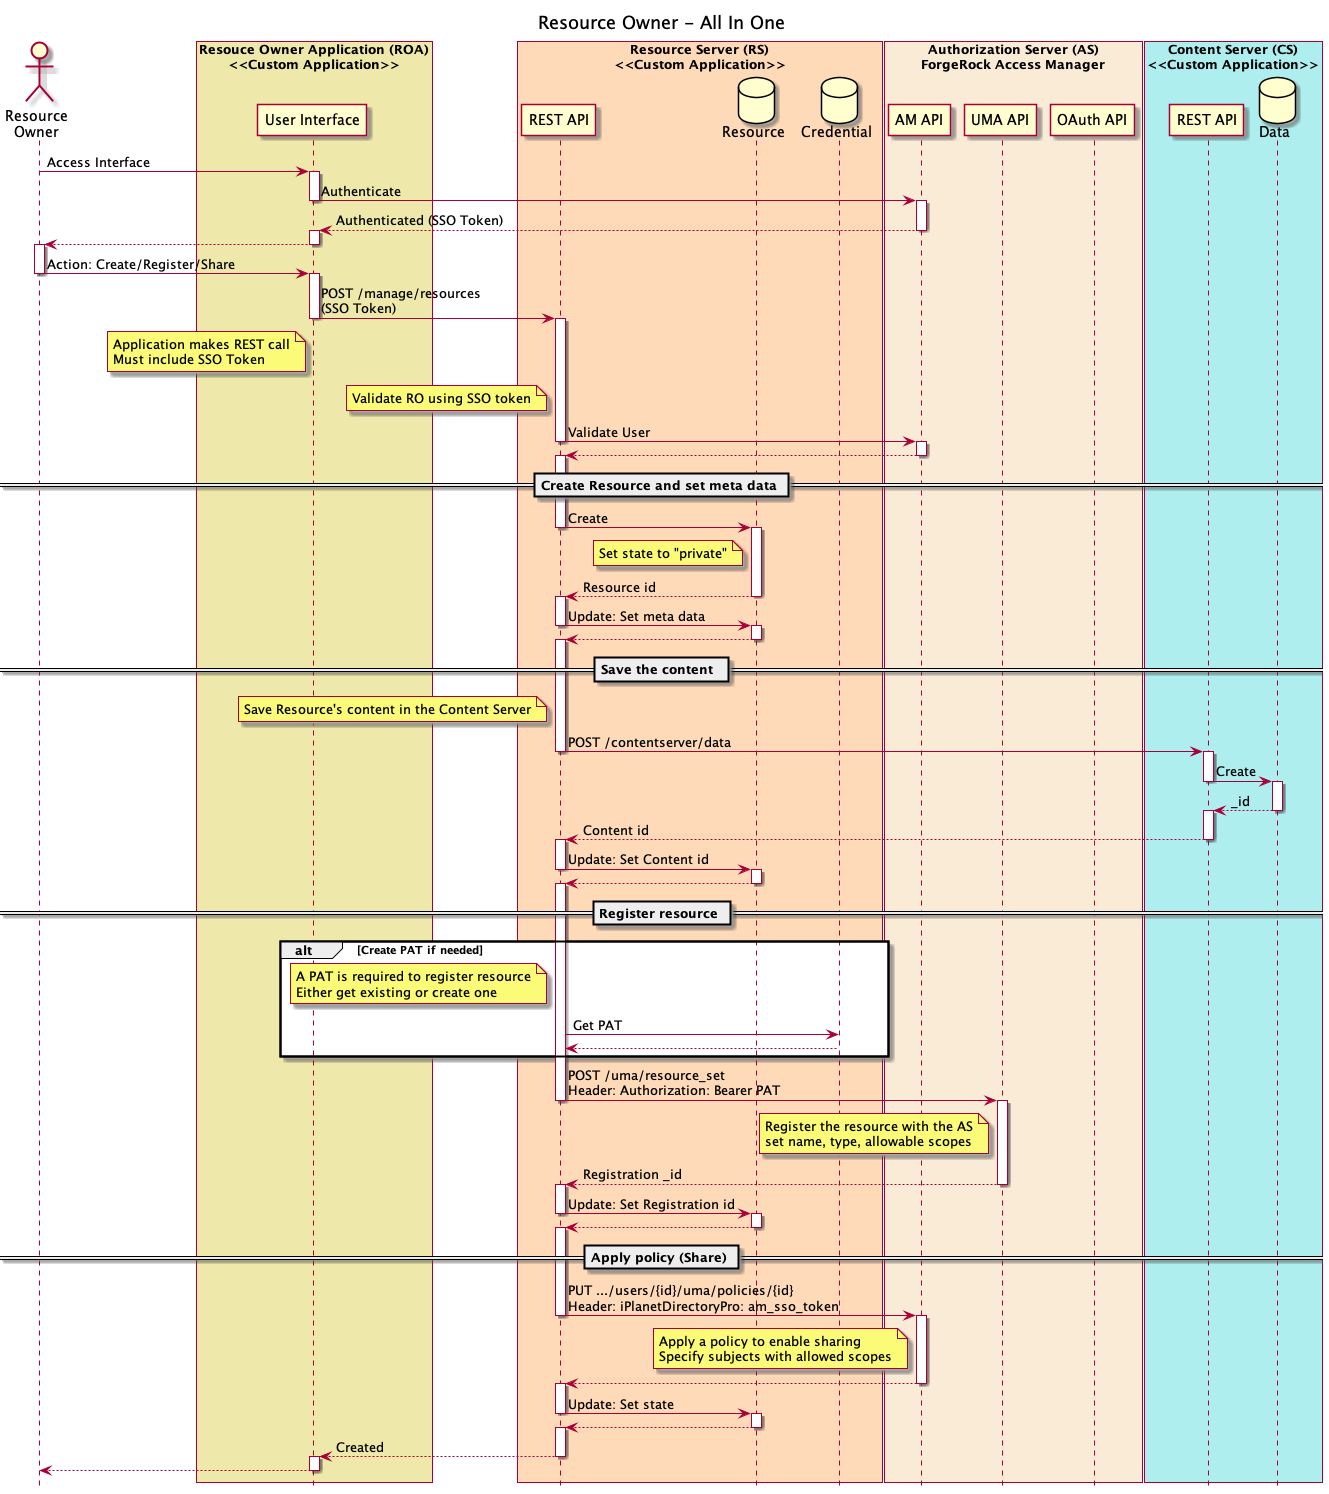

The diagram above was rendered by PlantUML. Its source (embedded in the PNG):
@startuml
title Resource Owner - All In One
hide footbox

actor "Resource\nOwner" as RO

box "Resouce Owner Application (ROA)\n<<Custom Application>>" #palegoldenrod
participant "User Interface" as ROAUI
end box

box "Resource Server (RS)\n<<Custom Application>>" #peachpuff
participant "REST API" as RSREST
database "Resource" as RSRESOURCE
database "Credential" as RSCRED
end box

box "Authorization Server (AS)\nForgeRock Access Manager" #antiquewhite
participant "AM API" as AMREST
participant "UMA API" as UMAREST
participant "OAuth API" as OAUTHREST
end box

box "Content Server (CS)\n<<Custom Application>>" #paleturquoise
participant "REST API" as CSREST
database "Data" as CSDATA
end box

RO->ROAUI: Access Interface 

activate ROAUI

ROAUI->AMREST: Authenticate

deactivate ROAUI

activate AMREST

AMREST-->ROAUI: Authenticated (SSO Token)

deactivate AMREST

activate ROAUI

ROAUI-->RO

deactivate ROAUI

activate RO

RO->ROAUI: Action: Create/Register/Share

deactivate RO

activate ROAUI

ROAUI->RSREST: POST /manage/resources\n(SSO Token)

note left of ROAUI
Application makes REST call
Must include SSO Token
end note

deactivate ROAUI

activate RSREST

note left of RSREST
Validate RO using SSO token
end note

RSREST->AMREST: Validate User

deactivate RSREST

activate AMREST

AMREST-->RSREST

deactivate AMREST

== Create Resource and set meta data ==

activate RSREST

RSREST->RSRESOURCE: Create

note left of RSRESOURCE
Set state to "private"
end note

deactivate RSREST

activate RSRESOURCE

RSRESOURCE-->RSREST: Resource id

deactivate RSRESOURCE

activate RSREST

RSREST->RSRESOURCE: Update: Set meta data 

deactivate RSREST

activate RSRESOURCE

RSRESOURCE-->RSREST

deactivate RSRESOURCE

== Save the content  ==

activate RSREST

note left of RSREST
Save Resource's content in the Content Server
end note

RSREST->CSREST: POST /contentserver/data

deactivate RSREST

activate CSREST

CSREST->CSDATA: Create

deactivate CSREST

activate CSDATA

CSDATA-->CSREST: _id

deactivate CSDATA

activate CSREST

CSREST-->RSREST: Content id

deactivate CSREST

activate RSREST

RSREST->RSRESOURCE: Update: Set Content id 

deactivate RSREST

activate RSRESOURCE

RSRESOURCE-->RSREST

deactivate RSRESOURCE

activate RSREST

== Register resource ==

alt Create PAT if needed
  note left of RSREST
  A PAT is required to register resource
  Either get existing or create one
  end note

RSREST->RSCRED: Get PAT

RSCRED-->RSREST

end

RSREST->UMAREST: POST /uma/resource_set\nHeader: Authorization: Bearer PAT

note left of UMAREST
Register the resource with the AS
set name, type, allowable scopes
end note

deactivate RSREST

activate UMAREST

UMAREST-->RSREST: Registration _id

deactivate UMAREST

activate RSREST

RSREST->RSRESOURCE: Update: Set Registration id 

deactivate RSREST

activate RSRESOURCE

RSRESOURCE-->RSREST

deactivate RSRESOURCE


activate RSREST

== Apply policy (Share) ==

RSREST->AMREST: PUT .../users/{id}/uma/policies/{id}\nHeader: iPlanetDirectoryPro: am_sso_token

note left of AMREST
Apply a policy to enable sharing
Specify subjects with allowed scopes
end note

deactivate RSREST

activate AMREST

AMREST-->RSREST

deactivate AMREST

activate RSREST

RSREST->RSRESOURCE: Update: Set state 

deactivate RSREST

activate RSRESOURCE

RSRESOURCE-->RSREST

deactivate RSRESOURCE

activate RSREST

RSREST-->ROAUI: Created

deactivate RSREST

activate ROAUI

ROAUI-->RO

deactivate ROAUI

@enduml